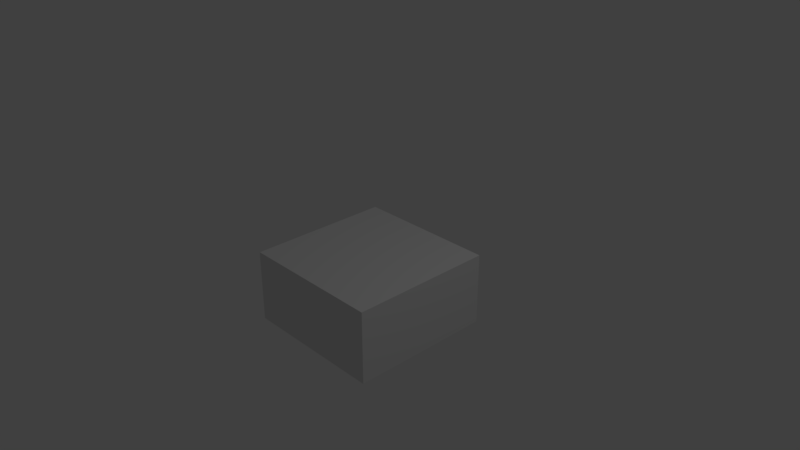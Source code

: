 # Source: MEDPACK.blend  (saved by Blender 2.79.0; exported with 4.5.12 LTS)
import bpy
from mathutils import Matrix  # noqa: F401  (used for matrix-valued properties, if any)

bpy.ops.wm.read_factory_settings(use_empty=True)
scene = bpy.context.scene
scene.name = 'Scene'

# ---- collections
col_collection_1 = bpy.data.collections.new('Collection 1'); scene.collection.children.link(col_collection_1)

# ---- materials (node trees are filled in below, after node groups)
mat_white = bpy.data.materials.new('WHITE')
mat_white.alpha_threshold = 0.0
mat_white.use_transparent_shadow = False
mat_white.roughness = 0.5
mat_white.line_color = (0.0, 0.0, 0.0, 1.0)
mat_cross = bpy.data.materials.new('CROSS')
mat_cross.alpha_threshold = 0.0
mat_cross.use_transparent_shadow = False
mat_cross.roughness = 0.5

# ---- material node trees

# ---- world
world_world = bpy.data.worlds.new('World'); scene.world = world_world
world_world.color = (0.05088, 0.05088, 0.05088)
world_world.use_sun_shadow = False
world_world.sun_shadow_jitter_overblur = 0.0
world_world.cycles.sampling_method = 'MANUAL'

# ---- cameras
cam_camera = bpy.data.cameras.new('Camera')
cam_camera.clip_end = 100.0
cam_camera.lens = 35.0
cam_camera.sensor_width = 32.0
cam_camera.sensor_height = 18.0
cam_camera.ortho_scale = 7.314
cam_camera.dof.focus_distance = 0.0
cam_camera.dof.aperture_fstop = 128.0

# ---- lights
light_lamp = bpy.data.lights.new('Lamp', 'POINT')
light_lamp.transmission_factor = 0.0
light_lamp.cutoff_distance = 30.0
light_lamp.energy = 100.0
light_lamp.shadow_buffer_clip_start = 1.001
light_lamp.shadow_soft_size = 0.1
light_lamp.shadow_maximum_resolution = 0.006
light_lamp.use_absolute_resolution = True

# ---- meshes
me_cube = bpy.data.meshes.new('Cube')
me_cube.from_pydata([(1.0, 1.0, -1.0), (1.0, -1.0, -1.0), (-1.0, -1.0, -1.0), (-1.0, 1.0, -1.0), (1.0, 1.0, 1.0), (1.0, -1.0, 1.0), (-1.0, -1.0, 1.0), (-1.0, 1.0, 1.0)], [], [(0, 1, 2, 3), (4, 7, 6, 5), (0, 4, 5, 1), (1, 5, 6, 2), (2, 6, 7, 3), (4, 0, 3, 7)])
me_cube.polygons.foreach_set('material_index', [1, 1, 0, 0, 0, 0])
_uv = me_cube.uv_layers.new(name='UVMap')
_uv.uv.foreach_set('vector', [0.0, 0.0, 0.0, 0.0, 0.0, 0.0, 0.0, 0.0, 0.0, 0.0, 0.0, 0.0, 0.0, 0.0, 0.0, 0.0, 0.0, 0.0, 1.0, 0.0, 1.0, 1.0, 0.0, 1.0, 0.0, 0.0, 1.0, 0.0, 1.0, 1.0, 0.0, 1.0, 0.0, 0.0, 1.0, 0.0, 1.0, 1.0, 0.0, 1.0, 0.0, 0.0, 1.0, 0.0, 1.0, 1.0, 0.0, 1.0])
me_cube.materials.append(mat_white)
me_cube.materials.append(mat_cross)
me_cube.use_remesh_preserve_volume = False
me_cube.use_remesh_preserve_attributes = False
me_cube.use_mirror_vertex_groups = False
me_cube.update()

# ---- objects
ob_cube = bpy.data.objects.new('Cube', me_cube)
ob_lamp = bpy.data.objects.new('Lamp', light_lamp)
ob_camera = bpy.data.objects.new('Camera', cam_camera)

# ---- transforms, parenting, visibility, modifiers, constraints
ob_cube.location = (0.0, 0.0, -0.5)
ob_cube.scale = (1.0, 1.0, 0.5)
ob_cube.lock_rotations_4d = False
ob_cube.empty_display_type = 'ARROWS'
ob_cube.lineart.crease_threshold = 0.0
ob_lamp.location = (4.076, 1.005, 5.904)
ob_lamp.rotation_euler = (0.6503, 0.05522, 1.866)
ob_lamp.lock_rotations_4d = False
ob_lamp.empty_display_type = 'ARROWS'
ob_lamp.color = (0.0, 0.0, 0.0, 0.0)
ob_lamp.lineart.crease_threshold = 0.0
ob_camera.location = (7.481, -6.508, 5.344)
ob_camera.rotation_euler = (1.109, 0.0, 0.8149)
ob_camera.lock_rotations_4d = False
ob_camera.empty_display_type = 'ARROWS'
ob_camera.color = (0.0, 0.0, 0.0, 0.0)
ob_camera.display_type = 'WIRE'
ob_camera.lineart.crease_threshold = 0.0

# ---- collection membership
col_collection_1.objects.link(ob_cube)
col_collection_1.objects.link(ob_lamp)
col_collection_1.objects.link(ob_camera)

# ---- scene / render settings (as saved in the file)
scene.camera = ob_camera
scene.frame_start = 1; scene.frame_end = 250; scene.frame_set(1)
scene.render.engine = 'BLENDER_EEVEE_NEXT'
scene.render.resolution_percentage = 50
scene.render.dither_intensity = 0.0
scene.cycles.use_denoising = False
scene.cycles.samples = 128
scene.cycles.sampling_pattern = 'TABULATED_SOBOL'
scene.cycles.use_adaptive_sampling = False
scene.cycles.use_light_tree = False
scene.cycles.blur_glossy = 0.0
scene.cycles.sample_clamp_indirect = 0.0
scene.view_settings.view_transform = 'Standard'
bpy.context.view_layer.update()
